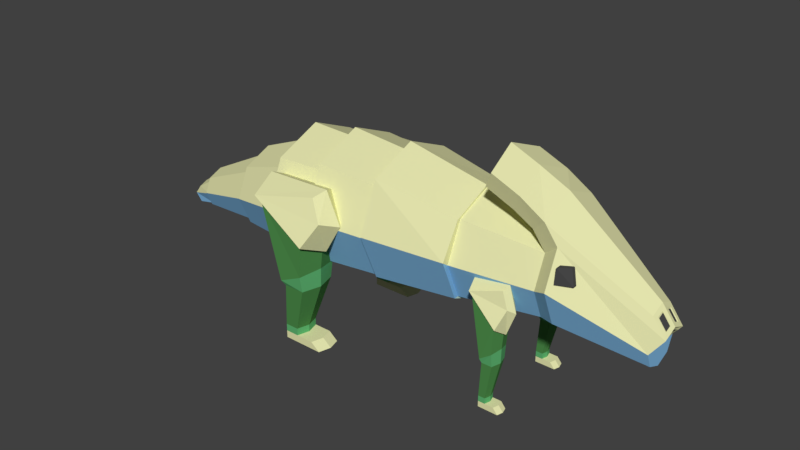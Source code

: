 # Source: Dinosaur_SH_Bone.blend  (saved by Blender 2.78.0; exported with 4.5.12 LTS)
import bpy
from mathutils import Matrix  # noqa: F401  (used for matrix-valued properties, if any)

bpy.ops.wm.read_factory_settings(use_empty=True)
scene = bpy.context.scene
scene.name = 'Scene'

# ---- collections
col_collection_1 = bpy.data.collections.new('Collection 1'); scene.collection.children.link(col_collection_1)

# ---- materials (node trees are filled in below, after node groups)
mat_bone_small_herbivore_bone = bpy.data.materials.new('Bone Small Herbivore Bone')
mat_bone_small_herbivore_bone.alpha_threshold = 0.0
mat_bone_small_herbivore_bone.use_transparent_shadow = False
mat_bone_small_herbivore_bone.diffuse_color = (0.8, 0.8, 0.432, 1.0)
mat_bone_small_herbivore_bone.roughness = 0.5
mat_bone_small_herbivore_bone.specular_intensity = 1.0
mat_eyes_small_herbivore_bone = bpy.data.materials.new('Eyes Small Herbivore Bone')
mat_eyes_small_herbivore_bone.alpha_threshold = 0.0
mat_eyes_small_herbivore_bone.use_transparent_shadow = False
mat_eyes_small_herbivore_bone.diffuse_color = (0.06072, 0.06072, 0.06072, 1.0)
mat_eyes_small_herbivore_bone.roughness = 0.5
mat_green_hide_small_herbivore_bone = bpy.data.materials.new('Green Hide Small Herbivore Bone')
mat_green_hide_small_herbivore_bone.alpha_threshold = 0.0
mat_green_hide_small_herbivore_bone.use_transparent_shadow = False
mat_green_hide_small_herbivore_bone.diffuse_color = (0.08086, 0.281, 0.07478, 1.0)
mat_green_hide_small_herbivore_bone.roughness = 0.5
mat_green_hide_small_herbivore_bone.specular_intensity = 0.1
mat_green_hide_small_herbivore_bone.line_color = (0.0, 0.0, 0.0, 1.0)
mat_paler_hide_small_herbivore_bone = bpy.data.materials.new('Paler Hide Small Herbivore Bone')
mat_paler_hide_small_herbivore_bone.alpha_threshold = 0.0
mat_paler_hide_small_herbivore_bone.use_transparent_shadow = False
mat_paler_hide_small_herbivore_bone.diffuse_color = (0.1126, 0.448, 0.1624, 1.0)
mat_paler_hide_small_herbivore_bone.roughness = 0.5
mat_paler_hide_small_herbivore_bone.specular_intensity = 0.1
mat_underbelly_small_herbivore_bone = bpy.data.materials.new('Underbelly Small Herbivore Bone')
mat_underbelly_small_herbivore_bone.alpha_threshold = 0.0
mat_underbelly_small_herbivore_bone.use_transparent_shadow = False
mat_underbelly_small_herbivore_bone.diffuse_color = (0.2303, 0.5058, 0.8, 1.0)
mat_underbelly_small_herbivore_bone.roughness = 0.5
mat_underbelly_small_herbivore_bone.specular_intensity = 0.1
mat_underbelly_stripe_small_herbivore = bpy.data.materials.new('Underbelly Stripe Small Herbivore')
mat_underbelly_stripe_small_herbivore.alpha_threshold = 0.0
mat_underbelly_stripe_small_herbivore.use_transparent_shadow = False
mat_underbelly_stripe_small_herbivore.diffuse_color = (0.5825, 0.8, 0.7083, 1.0)
mat_underbelly_stripe_small_herbivore.roughness = 0.5
mat_underbelly_stripe_small_herbivore.specular_intensity = 0.1

# ---- material node trees

# ---- world
world_world = bpy.data.worlds.new('World'); scene.world = world_world
world_world.color = (0.05088, 0.05088, 0.05088)
world_world.use_sun_shadow = False
world_world.sun_shadow_jitter_overblur = 0.0
world_world.cycles.sampling_method = 'MANUAL'

# ---- meshes
me_cube_002 = bpy.data.meshes.new('Cube.002')
me_cube_002.from_pydata([(5.029, -1.152, -0.8301), (5.029, -1.152, 1.474), (5.029, 1.152, -0.8301), (5.029, 1.152, 1.474), (7.029, -1.0, -0.6779), (7.029, -0.9669, 1.117), (7.029, 1.0, -0.6779), (7.029, 0.9669, 1.117), (5.029, 0.0, -1.319), (5.029, 0.0, 1.963), (7.029, 0.0, -1.102), (7.029, 0.0, 1.541), (5.029, -1.641, 0.3221), (5.029, 1.641, 0.3221), (7.029, 1.424, 0.3221), (7.029, -1.424, 0.3221), (3.458, 0.0, -1.43), (5.029, 0.0, -1.283), (5.029, -1.055, -0.8353), (5.029, -1.502, 0.2195), (5.029, -1.055, 1.274), (5.029, 0.0, 1.722), (5.029, 1.055, 1.274), (5.029, 1.502, 0.2195), (5.029, 1.055, -0.8353), (3.458, 0.0, -1.386), (3.458, -1.158, -0.9387), (3.458, -1.65, 0.2195), (3.458, -1.158, 1.378), (3.458, 0.0, 1.869), (3.458, 1.158, 1.378), (3.458, 1.65, 0.2195), (3.458, 1.158, -0.9387), (2.246, 0.0, -1.574), (3.458, -1.059, -0.9366), (3.458, -1.509, 0.1227), (3.458, -1.059, 1.182), (3.458, 0.0, 1.632), (3.458, 1.059, 1.182), (3.458, 1.509, 0.1227), (3.458, 1.059, -0.9366), (7.029, 1.266, 0.2158), (2.246, -1.14, -1.09), (2.246, -1.624, 0.04981), (2.246, -1.14, 1.19), (2.246, 0.0, 1.674), (2.246, 1.14, 1.19), (2.246, 1.624, 0.04981), (2.246, 1.14, -1.09), (0.6384, 0.0, -1.405), (7.029, 0.8886, -0.6728), (7.029, 0.0, -1.05), (7.029, 0.0, 1.482), (7.029, -0.8886, 1.104), (7.029, -1.266, 0.2158), (7.029, -0.8886, -0.6728), (7.029, 0.8886, 1.104), (9.268, 1.198, 0.3762), (8.932, 1.02, 0.2158), (8.932, 0.7164, -0.5006), (8.932, 0.0, -0.8047), (8.932, 0.0, 1.236), (8.932, -0.7164, 0.9322), (8.932, -1.02, 0.2158), (8.932, -0.7164, -0.5006), (8.932, 0.7164, 0.9322), (11.21, 0.3481, -0.4691), (9.268, 0.8407, -0.4645), (9.268, 0.0, -0.8214), (9.268, -0.8407, 1.217), (9.268, -1.198, 0.3762), (9.268, -0.8407, -0.4645), (9.268, 0.8407, 1.217), (8.624, -1.331e-09, 1.659), (11.17, 0.3414, -0.9019), (11.17, 0.0, -1.047), (11.35, 0.1007, -0.1991), (11.36, -0.2444, -0.09277), (11.21, -0.3481, -0.4691), (11.17, -0.3414, -0.9019), (11.37, 0.2623, -0.2811), (11.23, 0.0988, -0.4809), (8.624, -0.7164, 1.355), (8.624, 0.7164, 1.355), (8.961, -1.331e-09, 1.996), (8.961, 0.8407, 1.639), (8.961, -0.8407, 1.639), (11.17, -0.09701, 0.2219), (11.17, -0.2444, 0.1593), (11.17, 0.2444, 0.1593), (2.246, 0.0, -1.456), (2.246, -0.968, -1.045), (2.246, -1.379, -0.0768), (2.246, -0.968, 0.8912), (2.246, 0.0, 1.302), (2.246, 0.968, 0.8912), (2.246, 1.379, -0.0768), (2.246, 0.968, -1.045), (0.6384, 0.0, -1.341), (0.6384, -0.7248, -1.097), (0.6384, -1.032, -0.3724), (0.6384, -0.7248, 0.3523), (0.6384, 0.0, 0.66), (0.6384, 0.7248, 0.3523), (0.6384, 1.032, -0.3724), (0.6384, 0.7248, -1.097), (-1.172, 0.0, -1.473), (0.6384, -0.6384, -1.07), (0.6384, -0.9093, -0.4316), (0.6384, -0.6384, 0.2068), (0.6384, 0.0, 0.4777), (0.6384, 0.6384, 0.2068), (0.6384, 0.9093, -0.4316), (0.6384, 0.6384, -1.07), (-1.172, 0.0, -1.441), (-1.172, -0.3626, -1.319), (-1.172, -0.5165, -0.9561), (-1.172, -0.3626, -0.5935), (-1.172, 0.0, -0.4396), (-1.172, 0.3626, -0.5935), (-1.172, 0.5165, -0.9561), (-1.172, 0.3626, -1.319), (-1.756, 0.0, -1.564), (-1.172, -0.31, -1.309), (-1.172, -0.4416, -0.9995), (-1.172, -0.31, -0.6895), (-1.172, 0.0, -0.5579), (-1.172, 0.31, -0.6895), (-1.172, 0.4416, -0.9995), (-1.172, 0.31, -1.309), (8.055, -1.331e-09, 1.896), (-1.756, -0.2139, -1.474), (-1.942, -0.2012, -1.285), (-1.756, -0.2139, -1.046), (-1.756, 0.0, -0.9549), (-1.756, 0.2139, -1.046), (-1.942, 0.2012, -1.285), (-1.756, 0.2139, -1.474), (-1.942, 0.0, -1.285), (8.169, -0.7164, 1.614), (8.169, 0.7164, 1.614), (8.239, -1.331e-09, 2.335), (8.374, 0.8407, 2.005), (8.374, -0.8407, 2.005), (7.376, -1.331e-09, 2.182), (7.491, -0.7164, 1.9), (7.491, 0.7164, 1.9), (7.561, -1.331e-09, 2.621), (7.695, 0.8407, 2.29), (7.695, -0.8407, 2.29), (3.83, 0.8985, -0.1152), (2.532, 0.8985, 0.7543), (3.83, 2.233, -0.1152), (2.532, 2.233, 0.7543), (4.144, 1.279, 0.4501), (3.903, 1.279, 0.9697), (4.144, 1.959, 0.4501), (3.903, 1.852, 0.9697), (3.965, 1.566, -0.4077), (2.397, 1.566, 1.047), (4.4, 1.566, 0.3247), (4.043, 1.566, 1.095), (3.865, 1.566, -0.3145), (3.747, 0.9839, -0.05954), (2.616, 0.9839, 0.6986), (2.336, 1.566, 0.8789), (2.616, 2.147, 0.6986), (3.747, 2.147, -0.05954), (3.79, 1.566, -0.8865), (3.645, 1.039, -0.9538), (3.064, 1.039, -1.223), (2.918, 1.566, -1.29), (3.064, 2.092, -1.223), (3.645, 2.092, -0.9538), (3.772, 1.566, -1.347), (3.645, 1.106, -1.347), (3.138, 1.106, -1.347), (3.011, 1.566, -1.347), (3.138, 2.025, -1.347), (3.645, 2.025, -1.347), (3.349, 1.566, -2.516), (3.265, 1.264, -2.516), (2.932, 1.264, -2.516), (2.848, 1.566, -2.516), (2.932, 1.868, -2.516), (3.265, 1.868, -2.516), (3.349, 1.566, -2.87), (3.265, 1.264, -2.87), (2.932, 1.264, -2.87), (2.848, 1.566, -2.87), (2.932, 1.868, -2.87), (3.265, 1.868, -2.87), (2.848, 1.566, -2.693), (2.932, 1.264, -2.693), (3.265, 1.868, -2.693), (2.932, 1.868, -2.693), (3.265, 1.264, -2.693), (3.349, 1.566, -2.693), (4.005, 1.566, -2.87), (3.922, 1.264, -2.87), (3.922, 1.868, -2.87), (3.698, 1.868, -2.693), (3.782, 1.566, -2.693), (3.698, 1.264, -2.693), (3.83, -0.9079, -0.1152), (2.532, -0.9079, 0.7543), (3.83, -2.242, -0.1152), (2.532, -2.242, 0.7543), (4.144, -1.289, 0.4501), (3.903, -1.289, 0.9697), (4.144, -1.968, 0.4501), (3.903, -1.861, 0.9697), (3.965, -1.575, -0.4077), (2.397, -1.575, 1.047), (4.4, -1.575, 0.3247), (4.043, -1.575, 1.095), (3.865, -1.575, -0.3145), (3.747, -0.9934, -0.05954), (2.616, -0.9934, 0.6986), (2.336, -1.575, 0.8789), (2.616, -2.157, 0.6986), (3.747, -2.157, -0.05954), (3.79, -1.575, -0.8865), (3.645, -1.049, -0.9538), (3.064, -1.049, -1.223), (2.918, -1.575, -1.29), (3.064, -2.101, -1.223), (3.645, -2.101, -0.9538), (3.772, -1.575, -1.347), (3.645, -1.115, -1.347), (3.138, -1.115, -1.347), (3.011, -1.575, -1.347), (3.138, -2.035, -1.347), (3.645, -2.035, -1.347), (3.349, -1.575, -2.516), (3.265, -1.273, -2.516), (2.932, -1.273, -2.516), (2.848, -1.575, -2.516), (2.932, -1.877, -2.516), (3.265, -1.877, -2.516), (3.349, -1.575, -2.87), (3.265, -1.273, -2.87), (2.932, -1.273, -2.87), (2.848, -1.575, -2.87), (2.932, -1.877, -2.87), (3.265, -1.877, -2.87), (2.848, -1.575, -2.693), (2.932, -1.273, -2.693), (3.265, -1.877, -2.693), (2.932, -1.877, -2.693), (3.265, -1.273, -2.693), (3.349, -1.575, -2.693), (4.005, -1.575, -2.87), (3.922, -1.273, -2.87), (3.922, -1.877, -2.87), (3.698, -1.877, -2.693), (3.782, -1.575, -2.693), (3.698, -1.273, -2.693), (8.31, 0.7539, -0.7428), (7.668, 0.7539, -0.07213), (8.31, 1.414, -0.7428), (7.668, 1.414, -0.07213), (8.466, 0.9424, -0.3067), (8.347, 0.9424, 0.094), (8.466, 1.226, -0.3067), (8.347, 1.226, 0.094), (8.377, 1.084, -0.9683), (7.601, 1.084, 0.1534), (8.592, 1.084, -0.4035), (8.416, 1.084, 0.1908), (8.328, 1.084, -0.8965), (8.269, 0.7962, -0.6998), (7.709, 0.7962, -0.1151), (7.571, 1.084, 0.024), (7.709, 1.372, -0.1151), (8.269, 1.372, -0.6998), (8.291, 1.084, -1.338), (8.219, 0.8236, -1.39), (7.931, 0.8236, -1.597), (7.859, 1.084, -1.649), (7.931, 1.344, -1.597), (8.219, 1.344, -1.39), (8.282, 1.084, -1.693), (8.219, 0.8565, -1.693), (7.968, 0.8565, -1.693), (7.905, 1.084, -1.693), (7.968, 1.312, -1.693), (8.219, 1.312, -1.693), (8.072, 1.084, -2.595), (8.031, 0.9345, -2.595), (7.866, 0.9345, -2.595), (7.824, 1.084, -2.595), (7.866, 1.234, -2.595), (8.031, 1.234, -2.595), (8.072, 1.084, -2.867), (8.031, 0.9345, -2.867), (7.866, 0.9345, -2.867), (7.824, 1.084, -2.867), (7.866, 1.234, -2.867), (8.031, 1.234, -2.867), (7.824, 1.084, -2.731), (7.866, 0.9345, -2.731), (8.031, 1.234, -2.731), (7.866, 1.234, -2.731), (8.031, 0.9345, -2.731), (8.072, 1.084, -2.731), (8.397, 1.084, -2.867), (8.356, 0.9345, -2.867), (8.356, 1.234, -2.867), (8.245, 1.234, -2.731), (8.286, 1.084, -2.731), (8.245, 0.9345, -2.731), (8.31, -1.403, -0.7428), (7.668, -1.403, -0.07213), (8.31, -0.7425, -0.7428), (7.668, -0.7425, -0.07213), (8.466, -1.214, -0.3067), (8.347, -1.214, 0.094), (8.466, -0.931, -0.3067), (8.347, -0.931, 0.094), (8.377, -1.073, -0.9683), (7.601, -1.073, 0.1534), (8.592, -1.073, -0.4035), (8.416, -1.073, 0.1908), (8.328, -1.073, -0.8965), (8.269, -1.361, -0.6998), (7.709, -1.361, -0.1151), (7.571, -1.073, 0.024), (7.709, -0.7848, -0.1151), (8.269, -0.7848, -0.6998), (8.291, -1.073, -1.338), (8.219, -1.333, -1.39), (7.931, -1.333, -1.597), (7.859, -1.073, -1.649), (7.931, -0.8122, -1.597), (8.219, -0.8122, -1.39), (8.282, -1.073, -1.693), (8.219, -1.3, -1.693), (7.968, -1.3, -1.693), (7.905, -1.073, -1.693), (7.968, -0.8451, -1.693), (8.219, -0.8451, -1.693), (8.072, -1.073, -2.595), (8.031, -1.222, -2.595), (7.866, -1.222, -2.595), (7.824, -1.073, -2.595), (7.866, -0.9231, -2.595), (8.031, -0.9231, -2.595), (8.072, -1.073, -2.867), (8.031, -1.222, -2.867), (7.866, -1.222, -2.867), (7.824, -1.073, -2.867), (7.866, -0.9231, -2.867), (8.031, -0.9231, -2.867), (7.824, -1.073, -2.731), (7.866, -1.222, -2.731), (8.031, -0.9231, -2.731), (7.866, -0.9231, -2.731), (8.031, -1.222, -2.731), (8.072, -1.073, -2.731), (8.397, -1.073, -2.867), (8.356, -1.222, -2.867), (8.356, -0.9231, -2.867), (8.245, -0.9231, -2.731), (8.286, -1.073, -2.731), (8.245, -1.222, -2.731), (9.393, -1.088, 0.5604), (9.393, -1.035, 0.9062), (9.393, 1.088, 0.5604), (9.393, 1.035, 0.9062), (9.739, -0.9317, 0.5604), (9.63, -0.8517, 0.9062), (9.739, 0.9317, 0.5604), (9.63, 0.8517, 0.9062), (11.37, -0.2623, -0.2811), (11.36, 0.09701, -0.03023), (11.36, -0.09701, -0.03023), (11.36, 0.2444, -0.09277), (11.17, 0.4863, -0.5605), (11.23, -0.0988, -0.4809), (11.17, 0.09701, 0.2219), (11.11, -0.3414, 0.2033), (11.42, -0.3414, -0.2191), (11.42, 0.0, -0.07423), (11.35, -0.1007, -0.1991), (11.42, 0.3414, -0.2191), (11.17, -0.4863, -0.5605), (11.17, 0.0, -0.5605), (11.11, 0.3414, 0.2033), (11.11, -1.331e-09, 0.3482), (11.35, -0.08764, -0.03982), (11.35, -0.2207, -0.09632), (11.36, 0.237, -0.2665), (11.34, 0.09093, -0.1924), (11.21, 0.3145, -0.4363), (11.23, 0.08925, -0.4469), (11.18, -0.08764, 0.1879), (11.18, -0.2207, 0.1314), (11.34, -0.09093, -0.1924), (11.36, -0.237, -0.2665), (11.35, 0.2207, -0.09632), (11.35, 0.08764, -0.03982), (11.21, -0.3145, -0.4363), (11.23, -0.08925, -0.4469), (11.18, 0.2207, 0.1314), (11.18, 0.08764, 0.1879)], [], [(0, 12, 19, 18), (13, 3, 7, 14), (4, 10, 51, 55), (15, 5, 1, 12), (8, 10, 4, 0), (11, 9, 1, 5), (7, 3, 9, 11), (2, 6, 10, 8), (10, 6, 50, 51), (8, 0, 18, 17), (9, 3, 22, 21), (15, 4, 55, 54), (4, 15, 12, 0), (14, 7, 56, 41), (2, 13, 14, 6), (1, 9, 21, 20), (24, 17, 16, 32), (22, 23, 31, 30), (19, 20, 28, 27), (23, 24, 32, 31), (13, 2, 24, 23), (2, 8, 17, 24), (12, 1, 20, 19), (3, 13, 23, 22), (27, 28, 36, 35), (31, 32, 40, 39), (28, 29, 37, 36), (26, 27, 35, 34), (21, 22, 30, 29), (17, 18, 26, 16), (18, 19, 27, 26), (20, 21, 29, 28), (34, 35, 43, 42), (25, 34, 42, 33), (37, 38, 46, 45), (40, 25, 33, 48), (30, 31, 39, 38), (32, 16, 25, 40), (29, 30, 38, 37), (16, 26, 34, 25), (33, 42, 91, 90), (45, 46, 95, 94), (48, 33, 90, 97), (46, 47, 96, 95), (36, 37, 45, 44), (39, 40, 48, 47), (35, 36, 44, 43), (38, 39, 47, 46), (53, 54, 63, 62), (51, 50, 59, 60), (54, 55, 64, 63), (56, 52, 61, 65), (5, 15, 54, 53), (11, 5, 53, 52), (6, 14, 41, 50), (7, 11, 52, 56), (63, 64, 71, 70), (69, 382, 381, 86), (58, 65, 72, 57), (59, 58, 57, 67), (55, 51, 60, 64), (52, 53, 62, 61), (50, 41, 58, 59), (41, 56, 65, 58), (57, 72, 385, 378), (67, 57, 378, 74), (65, 61, 73, 83), (71, 68, 75, 79), (60, 59, 67, 68), (62, 63, 70, 69), (64, 60, 68, 71), (72, 65, 83, 85), (377, 89, 404, 400), (77, 376, 390, 391), (74, 378, 387, 75), (75, 387, 386, 79), (62, 69, 86, 82), (70, 71, 79, 386), (68, 67, 74, 75), (69, 70, 386, 382), (85, 83, 140, 142), (84, 86, 381, 389), (84, 85, 142, 141), (85, 84, 389, 388), (380, 375, 401, 405), (376, 87, 396, 390), (385, 72, 85, 388), (61, 62, 82, 73), (93, 94, 102, 101), (91, 92, 100, 99), (90, 91, 99, 49), (94, 95, 103, 102), (42, 43, 92, 91), (44, 45, 94, 93), (47, 48, 97, 96), (43, 44, 93, 92), (49, 99, 107, 98), (102, 103, 111, 110), (105, 49, 98, 113), (103, 104, 112, 111), (96, 97, 105, 104), (92, 93, 101, 100), (95, 96, 104, 103), (97, 90, 49, 105), (113, 98, 106, 121), (111, 112, 120, 119), (108, 109, 117, 116), (112, 113, 121, 120), (99, 100, 108, 107), (101, 102, 110, 109), (104, 105, 113, 112), (100, 101, 109, 108), (116, 117, 125, 124), (120, 121, 129, 128), (117, 118, 126, 125), (115, 116, 124, 123), (110, 111, 119, 118), (98, 107, 115, 106), (107, 108, 116, 115), (109, 110, 118, 117), (123, 124, 132, 131), (114, 123, 131, 122), (126, 127, 135, 134), (129, 114, 122, 137), (119, 120, 128, 127), (121, 106, 114, 129), (118, 119, 127, 126), (106, 115, 123, 114), (138, 134, 135, 136), (132, 133, 134, 138), (131, 132, 138, 122), (122, 138, 136, 137), (125, 126, 134, 133), (128, 129, 137, 136), (124, 125, 133, 132), (127, 128, 136, 135), (142, 140, 146, 148), (141, 142, 148, 147), (83, 73, 130, 140), (82, 86, 143, 139), (86, 84, 141, 143), (73, 82, 139, 130), (146, 144, 147, 148), (144, 145, 149, 147), (140, 130, 144, 146), (139, 143, 149, 145), (143, 141, 147, 149), (130, 139, 145, 144), (152, 158, 162, 167), (152, 153, 156), (160, 161, 155, 154), (154, 155, 151), (158, 154, 150), (161, 159, 151), (157, 153, 161), (152, 156, 158), (156, 157, 161, 160), (153, 152, 167, 166), (166, 167, 173, 172), (164, 165, 171, 170), (150, 151, 164, 163), (151, 159, 165, 164), (159, 153, 166, 165), (158, 150, 163, 162), (171, 172, 178, 177), (173, 168, 174, 179), (163, 164, 170, 169), (167, 162, 168, 173), (165, 166, 172, 171), (162, 163, 169, 168), (177, 178, 184, 183), (158, 156, 160), (154, 158, 160), (156, 153, 157), (151, 155, 161), (161, 153, 159), (151, 150, 154), (179, 174, 180, 185), (168, 169, 175, 174), (170, 171, 177, 176), (172, 173, 179, 178), (169, 170, 176, 175), (195, 194, 191, 190), (193, 192, 189, 188), (174, 175, 181, 180), (176, 177, 183, 182), (178, 179, 185, 184), (175, 176, 182, 181), (186, 189, 190, 191), (187, 188, 189, 186), (196, 193, 188, 187), (187, 186, 198, 199), (192, 195, 190, 189), (186, 191, 200, 198), (180, 181, 196, 197), (183, 184, 195, 192), (185, 180, 197, 194), (181, 182, 193, 196), (182, 183, 192, 193), (184, 185, 194, 195), (201, 202, 198, 200), (202, 203, 199, 198), (194, 197, 202, 201), (197, 196, 203, 202), (196, 187, 199, 203), (191, 194, 201, 200), (206, 221, 216, 212), (206, 210, 207), (214, 208, 209, 215), (208, 205, 209), (212, 204, 208), (215, 205, 213), (211, 215, 207), (206, 212, 210), (210, 214, 215, 211), (207, 220, 221, 206), (220, 226, 227, 221), (218, 224, 225, 219), (204, 217, 218, 205), (205, 218, 219, 213), (213, 219, 220, 207), (212, 216, 217, 204), (225, 231, 232, 226), (227, 233, 228, 222), (217, 223, 224, 218), (221, 227, 222, 216), (219, 225, 226, 220), (216, 222, 223, 217), (231, 237, 238, 232), (212, 214, 210), (208, 214, 212), (210, 211, 207), (205, 215, 209), (215, 213, 207), (205, 208, 204), (233, 239, 234, 228), (222, 228, 229, 223), (224, 230, 231, 225), (226, 232, 233, 227), (223, 229, 230, 224), (249, 244, 245, 248), (247, 242, 243, 246), (228, 234, 235, 229), (230, 236, 237, 231), (232, 238, 239, 233), (229, 235, 236, 230), (240, 245, 244, 243), (241, 240, 243, 242), (250, 241, 242, 247), (241, 253, 252, 240), (246, 243, 244, 249), (240, 252, 254, 245), (234, 251, 250, 235), (237, 246, 249, 238), (239, 248, 251, 234), (235, 250, 247, 236), (236, 247, 246, 237), (238, 249, 248, 239), (255, 254, 252, 256), (256, 252, 253, 257), (248, 255, 256, 251), (251, 256, 257, 250), (250, 257, 253, 241), (245, 254, 255, 248), (260, 266, 270, 275), (260, 261, 264), (268, 269, 263, 262), (262, 263, 259), (266, 262, 258), (269, 267, 259), (265, 261, 269), (260, 264, 266), (264, 265, 269, 268), (261, 260, 275, 274), (274, 275, 281, 280), (272, 273, 279, 278), (258, 259, 272, 271), (259, 267, 273, 272), (267, 261, 274, 273), (266, 258, 271, 270), (279, 280, 286, 285), (281, 276, 282, 287), (271, 272, 278, 277), (275, 270, 276, 281), (273, 274, 280, 279), (270, 271, 277, 276), (285, 286, 292, 291), (266, 264, 268), (262, 266, 268), (264, 261, 265), (259, 263, 269), (269, 261, 267), (259, 258, 262), (287, 282, 288, 293), (276, 277, 283, 282), (278, 279, 285, 284), (280, 281, 287, 286), (277, 278, 284, 283), (303, 302, 299, 298), (301, 300, 297, 296), (282, 283, 289, 288), (284, 285, 291, 290), (286, 287, 293, 292), (283, 284, 290, 289), (294, 297, 298, 299), (295, 296, 297, 294), (304, 301, 296, 295), (295, 294, 306, 307), (300, 303, 298, 297), (294, 299, 308, 306), (288, 289, 304, 305), (291, 292, 303, 300), (293, 288, 305, 302), (289, 290, 301, 304), (290, 291, 300, 301), (292, 293, 302, 303), (309, 310, 306, 308), (310, 311, 307, 306), (302, 305, 310, 309), (305, 304, 311, 310), (304, 295, 307, 311), (299, 302, 309, 308), (314, 320, 324, 329), (314, 315, 318), (322, 323, 317, 316), (316, 317, 313), (320, 316, 312), (323, 321, 313), (319, 315, 323), (314, 318, 320), (318, 319, 323, 322), (315, 314, 329, 328), (328, 329, 335, 334), (326, 327, 333, 332), (312, 313, 326, 325), (313, 321, 327, 326), (321, 315, 328, 327), (320, 312, 325, 324), (333, 334, 340, 339), (335, 330, 336, 341), (325, 326, 332, 331), (329, 324, 330, 335), (327, 328, 334, 333), (324, 325, 331, 330), (339, 340, 346, 345), (320, 318, 322), (316, 320, 322), (318, 315, 319), (313, 317, 323), (323, 315, 321), (313, 312, 316), (341, 336, 342, 347), (330, 331, 337, 336), (332, 333, 339, 338), (334, 335, 341, 340), (331, 332, 338, 337), (357, 356, 353, 352), (355, 354, 351, 350), (336, 337, 343, 342), (338, 339, 345, 344), (340, 341, 347, 346), (337, 338, 344, 343), (348, 351, 352, 353), (349, 350, 351, 348), (358, 355, 350, 349), (349, 348, 360, 361), (354, 357, 352, 351), (348, 353, 362, 360), (342, 343, 358, 359), (345, 346, 357, 354), (347, 342, 359, 356), (343, 344, 355, 358), (344, 345, 354, 355), (346, 347, 356, 357), (363, 364, 360, 362), (364, 365, 361, 360), (356, 359, 364, 363), (359, 358, 365, 364), (358, 349, 361, 365), (353, 356, 363, 362), (366, 367, 369, 368), (368, 369, 373, 372), (372, 373, 371, 370), (370, 371, 367, 366), (368, 372, 370, 366), (373, 369, 367, 371), (376, 77, 382, 383), (76, 80, 385, 383), (80, 66, 378, 385), (81, 76, 383, 387), (66, 81, 387, 378), (88, 87, 389, 381), (77, 88, 381, 382), (87, 376, 383, 389), (374, 384, 383, 382), (377, 375, 383, 385), (78, 374, 382, 386), (384, 379, 387, 383), (379, 78, 386, 387), (380, 89, 388, 389), (375, 380, 389, 383), (89, 377, 385, 388), (403, 398, 399, 402), (394, 392, 393, 395), (391, 390, 396, 397), (401, 400, 404, 405), (80, 76, 393, 392), (384, 374, 399, 398), (66, 80, 392, 394), (375, 377, 400, 401), (76, 81, 395, 393), (374, 78, 402, 399), (81, 66, 394, 395), (379, 384, 398, 403), (87, 88, 397, 396), (78, 379, 403, 402), (88, 77, 391, 397), (89, 380, 405, 404)])
me_cube_002.polygons.foreach_set('material_index', [4, 0, 5, 0, 5, 0, 0, 5, 5, 5, 0, 4, 4, 0, 4, 0, 5, 0, 0, 4, 4, 5, 0, 0, 0, 4, 0, 4, 0, 5, 4, 0, 4, 5, 0, 5, 0, 5, 0, 5, 5, 0, 5, 0, 0, 4, 0, 0, 0, 5, 4, 0, 0, 0, 4, 0, 4, 0, 0, 4, 5, 0, 4, 0, 0, 4, 0, 5, 5, 0, 5, 0, 0, 0, 4, 4, 0, 4, 5, 0, 0, 0, 0, 0, 0, 0, 0, 0, 0, 4, 5, 0, 4, 0, 4, 0, 5, 0, 5, 0, 4, 0, 0, 5, 5, 0, 0, 4, 4, 0, 4, 0, 0, 4, 0, 4, 0, 5, 4, 0, 4, 5, 0, 5, 0, 5, 0, 5, 0, 0, 4, 4, 0, 4, 0, 0, 0, 0, 0, 0, 0, 0, 0, 0, 0, 0, 0, 0, 0, 0, 0, 0, 0, 0, 0, 0, 0, 0, 2, 2, 0, 0, 0, 0, 3, 3, 2, 2, 2, 2, 2, 0, 0, 0, 0, 0, 0, 2, 3, 3, 3, 3, 0, 0, 2, 2, 2, 2, 0, 0, 0, 0, 0, 0, 3, 3, 3, 3, 3, 3, 0, 0, 0, 0, 0, 0, 0, 0, 0, 0, 0, 0, 0, 0, 0, 0, 2, 2, 0, 0, 0, 0, 3, 3, 2, 2, 2, 2, 2, 0, 0, 0, 0, 0, 0, 2, 3, 3, 3, 3, 0, 0, 2, 2, 2, 2, 0, 0, 0, 0, 0, 0, 3, 3, 3, 3, 3, 3, 0, 0, 0, 0, 0, 0, 0, 0, 0, 0, 0, 0, 0, 0, 0, 0, 2, 2, 0, 0, 0, 0, 3, 3, 2, 2, 2, 2, 2, 0, 0, 0, 0, 0, 0, 2, 3, 3, 3, 3, 0, 0, 2, 2, 2, 2, 0, 0, 0, 0, 0, 0, 3, 3, 3, 3, 3, 3, 0, 0, 0, 0, 0, 0, 0, 0, 0, 0, 0, 0, 0, 0, 0, 0, 2, 2, 0, 0, 0, 0, 3, 3, 2, 2, 2, 2, 2, 0, 0, 0, 0, 0, 0, 2, 3, 3, 3, 3, 0, 0, 2, 2, 2, 2, 0, 0, 0, 0, 0, 0, 3, 3, 3, 3, 3, 3, 0, 0, 0, 0, 0, 0, 1, 1, 1, 1, 1, 1, 0, 0, 0, 0, 0, 0, 0, 0, 0, 0, 0, 0, 0, 0, 0, 0, 1, 1, 1, 1, 0, 0, 0, 0, 0, 0, 0, 0, 0, 0, 0, 0])
me_cube_002.materials.append(mat_bone_small_herbivore_bone)
me_cube_002.materials.append(mat_eyes_small_herbivore_bone)
me_cube_002.materials.append(mat_green_hide_small_herbivore_bone)
me_cube_002.materials.append(mat_paler_hide_small_herbivore_bone)
me_cube_002.materials.append(mat_underbelly_small_herbivore_bone)
me_cube_002.materials.append(mat_underbelly_stripe_small_herbivore)
me_cube_002.use_remesh_preserve_volume = False
me_cube_002.use_remesh_preserve_attributes = False
me_cube_002.use_mirror_vertex_groups = False
me_cube_002.update()
arm_armature = bpy.data.armatures.new('Armature')  # bones are not reproduced

# ---- objects
ob_small_herbivore_bone_armeture = bpy.data.objects.new('Small Herbivore Bone Armeture', arm_armature)
ob_small_herbivore_bone = bpy.data.objects.new('Small Herbivore Bone', me_cube_002)

# ---- transforms, parenting, visibility, modifiers, constraints
ob_small_herbivore_bone_armeture.location = (-0.2037, 0.04492, 2.524)
ob_small_herbivore_bone_armeture.rotation_euler = (-0.0, 1.571, 0.0)
ob_small_herbivore_bone_armeture.show_in_front = True
ob_small_herbivore_bone_armeture.lineart.crease_threshold = 0.0
ob_small_herbivore_bone.parent = ob_small_herbivore_bone_armeture
ob_small_herbivore_bone.matrix_parent_inverse = Matrix(((7.55e-08, 0.0, -1.0, 2.524), (0.0, 1.0, 0.0, -0.04492), (1.0, 0.0, 7.451e-08, 0.2037), (0.0, 0.0, 0.0, 1.0)))
ob_small_herbivore_bone.location = (-4.176, 0.04492, 2.293)
ob_small_herbivore_bone.scale = (0.7859, 0.7859, 0.7859)
ob_small_herbivore_bone.lineart.crease_threshold = 0.0
_vg = ob_small_herbivore_bone.vertex_groups.new(name='Torso II')
for _i, _w in zip([0, 1, 2, 3, 5, 8, 9, 12, 13, 16, 17, 18, 19, 20, 21, 22, 23, 24, 25, 26, 27, 28, 29, 30, 31, 32, 33, 34, 35, 36, 37, 38, 39, 40, 42, 43, 44, 45, 46, 47, 48, 90, 91, 92, 93, 94, 95, 96, 97], [0.07938, 0.3826, 0.09679, 0.3725, 0.004993, 0.09864, 0.3017, 0.115, 0.1169, 0.5284, 0.1041, 0.08383, 0.1098, 0.3808, 0.3895, 0.3799, 0.1157, 0.1041, 0.5259, 0.2873, 0.05457, 0.3104, 0.5739, 0.376, 0.07061, 0.5092, 0.1984, 0.3229, 0.1654, 0.2852, 0.5482, 0.3775, 0.1972, 0.516, 0.1457, 0.1224, 0.1343, 0.1614, 0.1658, 0.1628, 0.2417, 0.17, 0.1268, 0.1137, 0.09184, 0.09998, 0.1144, 0.1556, 0.2144]): _vg.add([_i], _w, 'REPLACE')
_vg = ob_small_herbivore_bone.vertex_groups.new(name='Torso I')
for _i, _w in zip([0, 1, 2, 3, 4, 5, 6, 7, 8, 9, 10, 11, 12, 13, 14, 15, 16, 17, 18, 19, 20, 21, 22, 23, 24, 25, 26, 27, 28, 29, 30, 31, 32, 33, 34, 35, 36, 37, 38, 39, 40, 41, 42, 43, 44, 45, 46, 47, 48, 50, 51, 52, 53, 54, 55, 56, 58, 59, 60, 61, 62, 63, 64, 65, 69, 72, 73, 82, 83, 84, 85, 86, 90, 91, 92, 93, 95, 96, 97, 130, 139, 140, 141, 142, 143, 144, 145, 146, 147, 148, 149], [0.7851, 0.527, 0.7999, 0.5289, 0.844, 0.5414, 0.8298, 0.5346, 0.802, 0.6024, 0.848, 0.5017, 0.7355, 0.7373, 0.7675, 0.7729, 0.1675, 0.7943, 0.7766, 0.7163, 0.5171, 0.5267, 0.5153, 0.7201, 0.7891, 0.1582, 0.1453, 0.01309, 0.1653, 0.1288, 0.1214, 0.01195, 0.1516, 0.06014, 0.1358, 0.03981, 0.1322, 0.09771, 0.08006, 0.03175, 0.1418, 0.7591, 0.05377, 0.03052, 0.05029, 0.01872, 0.02353, 0.0283, 0.06655, 0.822, 0.8394, 0.496, 0.5312, 0.7654, 0.8331, 0.5261, 0.03886, 0.0604, 0.06357, 0.06469, 0.05053, 0.03575, 0.06124, 0.0543, 0.003938, 0.009108, 0.04923, 0.03643, 0.03797, 0.0171, 0.01969, 0.01654, 0.0516, 0.04034, 0.02687, 0.01371, 0.002587, 0.02763, 0.05942, 0.03099, 0.02836, 0.02865, 0.01874, 0.02152, 0.02129, 0.01872, 0.02082, 0.0188, 0.01745, 0.01326, 0.01669]): _vg.add([_i], _w, 'REPLACE')
_vg = ob_small_herbivore_bone.vertex_groups.new(name='Neck')
for _i, _w in zip([1, 3, 4, 5, 6, 7, 9, 10, 11, 14, 15, 21, 22, 41, 50, 51, 52, 53, 54, 55, 56, 57, 58, 59, 60, 61, 62, 63, 64, 65, 67, 69, 70, 71, 72, 73, 82, 83, 84, 85, 86, 130, 139, 140, 141, 142, 143, 144, 145, 146, 147, 148, 149, 381], [0.02262, 0.03171, 0.03821, 0.3785, 0.04874, 0.3955, 0.05107, 0.0004754, 0.4313, 0.1387, 0.1348, 0.008406, 0.001066, 0.1351, 0.04534, 0.002024, 0.4322, 0.387, 0.1312, 0.03744, 0.3991, 0.1266, 0.317, 0.07115, 0.005564, 0.1278, 0.1589, 0.3399, 0.06897, 0.1357, 0.03436, 0.2982, 0.157, 0.05773, 0.108, 0.1472, 0.1952, 0.1399, 0.1945, 0.1375, 0.2756, 0.1517, 0.1796, 0.1439, 0.1645, 0.1461, 0.1962, 0.1445, 0.16, 0.1376, 0.1484, 0.131, 0.1594, 0.01762]): _vg.add([_i], _w, 'REPLACE')
_vg = ob_small_herbivore_bone.vertex_groups.new(name='Head')
for _i, _w in zip([4, 5, 6, 7, 10, 11, 14, 15, 41, 50, 51, 52, 53, 54, 55, 56, 57, 58, 59, 60, 61, 62, 63, 64, 65, 66, 67, 68, 69, 70, 71, 72, 73, 74, 75, 76, 77, 78, 79, 80, 81, 82, 83, 84, 85, 86, 87, 88, 89, 130, 139, 140, 141, 142, 143, 144, 145, 146, 147, 148, 149, 366, 367, 368, 369, 370, 371, 372, 373, 374, 375, 376, 377, 378, 379, 380, 381, 382, 383, 384, 385, 386, 387, 388, 389, 390, 391, 392, 393, 394, 395, 396, 397, 398, 399, 400, 401, 402, 403, 404, 405], [0.08341, 0.04106, 0.09136, 0.03089, 0.09926, 0.02753, 0.05999, 0.05833, 0.07916, 0.1041, 0.1092, 0.04563, 0.05348, 0.07635, 0.09776, 0.05007, 0.8403, 0.6327, 0.8656, 0.9063, 0.7712, 0.7675, 0.6118, 0.8668, 0.7837, 0.9983, 0.9327, 0.9603, 0.6327, 0.8104, 0.9169, 0.8137, 0.7035, 0.9981, 1.0, 0.9976, 0.996, 0.9982, 1.0, 1.001, 0.9993, 0.6807, 0.7299, 0.6728, 0.7542, 0.6186, 0.9749, 0.9718, 0.9782, 0.6385, 0.6367, 0.6626, 0.6218, 0.6554, 0.6163, 0.5747, 0.5883, 0.5866, 0.5821, 0.5531, 0.5646, 0.9996, 0.9999, 0.9994, 0.993, 1.0, 1.0, 1.0, 1.0, 1.004, 0.9917, 0.9912, 0.9959, 0.9962, 0.9996, 0.9772, 0.9605, 1.008, 0.9942, 0.9981, 1.004, 0.9947, 0.9999, 0.972, 0.9703, 0.9911, 0.9951, 1.001, 0.9976, 0.9989, 0.9992, 0.9764, 0.975, 0.9981, 1.003, 0.9951, 0.9916, 0.9989, 0.9995, 0.9802, 0.9788]): _vg.add([_i], _w, 'REPLACE')
_vg = ob_small_herbivore_bone.vertex_groups.new(name='Torso III')
for _i, _w in zip([16, 22, 25, 26, 28, 29, 30, 32, 33, 34, 35, 36, 37, 38, 39, 40, 42, 43, 44, 45, 46, 47, 48, 49, 90, 91, 92, 93, 94, 95, 96, 97, 98, 99, 100, 101, 102, 103, 104, 105, 107, 108, 109, 110, 111, 112, 113], [0.09582, 0.007813, 0.1015, 0.08526, 0.1609, 0.1535, 0.2607, 0.06536, 0.3823, 0.0947, 0.05382, 0.1857, 0.1965, 0.3094, 0.0567, 0.0728, 0.3898, 0.3189, 0.4859, 0.621, 0.5148, 0.2785, 0.2356, 0.03635, 0.4104, 0.4297, 0.3427, 0.5629, 0.6569, 0.5655, 0.2935, 0.2528, 0.02034, 0.04691, 0.05396, 0.06803, 0.08092, 0.06897, 0.02974, 0.01752, 0.02714, 0.03188, 0.0408, 0.04851, 0.03621, 0.01194, 0.007152]): _vg.add([_i], _w, 'REPLACE')
_vg = ob_small_herbivore_bone.vertex_groups.new(name='Tail I')
for _i, _w in zip([16, 25, 26, 28, 29, 30, 32, 33, 34, 35, 36, 37, 38, 39, 40, 42, 43, 44, 45, 46, 47, 48, 49, 90, 91, 92, 93, 94, 95, 96, 97, 98, 99, 100, 101, 102, 103, 104, 105, 106, 107, 108, 109, 110, 111, 112, 113, 114, 115, 116, 117, 118, 119, 120, 121, 123, 124, 125, 126, 127, 128, 129], [0.06494, 0.06867, 0.05078, 0.03536, 9.238e-05, 0.002228, 0.06208, 0.2425, 0.05666, 0.009614, 0.05094, 0.01381, 0.01208, 0.01174, 0.06908, 0.2239, 0.2185, 0.1496, 0.1018, 0.148, 0.2378, 0.2898, 0.8523, 0.2567, 0.2408, 0.2637, 0.1793, 0.146, 0.183, 0.2856, 0.3168, 0.8524, 0.851, 0.8521, 0.8591, 0.858, 0.8588, 0.859, 0.8572, 0.009404, 0.8529, 0.8595, 0.8761, 0.8836, 0.8796, 0.8662, 0.8565, 0.002001, 0.01585, 0.02915, 0.0301, 0.03611, 0.0472, 0.06485, 0.0265, 0.004237, 0.007675, 0.002533, 0.002195, 0.01379, 0.03618, 0.01295]): _vg.add([_i], _w, 'REPLACE')
_vg = ob_small_herbivore_bone.vertex_groups.new(name='Tail II')
for _i, _w in zip([49, 98, 99, 100, 101, 102, 103, 104, 105, 106, 107, 108, 109, 110, 111, 112, 113, 114, 115, 116, 117, 118, 119, 120, 121, 122, 123, 124, 125, 126, 127, 128, 129, 131, 133, 134, 135, 137, 138], [0.06432, 0.07678, 0.05979, 0.04457, 0.01602, 0.005814, 0.01587, 0.04051, 0.05898, 0.89, 0.07404, 0.06463, 0.05007, 0.03644, 0.04802, 0.06076, 0.07332, 0.8645, 0.8939, 0.908, 0.928, 0.9282, 0.9076, 0.858, 0.8867, 0.09624, 0.8667, 0.8746, 0.9018, 0.9087, 0.8779, 0.8587, 0.8607, 0.1168, 0.09655, 0.07357, 0.138, 0.09958, 0.002244]): _vg.add([_i], _w, 'REPLACE')
_vg = ob_small_herbivore_bone.vertex_groups.new(name='Tail III')
for _i, _w in zip([106, 114, 115, 116, 117, 118, 119, 120, 121, 122, 123, 124, 125, 126, 127, 128, 129, 131, 132, 133, 134, 135, 136, 137, 138], [0.07801, 0.1075, 0.07063, 0.04841, 0.007201, 0.0004313, 0.0298, 0.07212, 0.07223, 0.9005, 0.1041, 0.09426, 0.06976, 0.06312, 0.08771, 0.09488, 0.1054, 0.8793, 0.9941, 0.9001, 0.9239, 0.8564, 1.006, 0.8965, 0.9729]): _vg.add([_i], _w, 'REPLACE')
_vg = ob_small_herbivore_bone.vertex_groups.new(name='Leg RL I')
for _i, _w in zip([2, 3, 13, 16, 22, 23, 24, 25, 29, 30, 31, 32, 33, 37, 38, 39, 40, 45, 46, 47, 48, 90, 94, 95, 96, 97, 150, 151, 152, 153, 154, 155, 156, 157, 158, 159, 160, 161, 162, 163, 164, 165, 166, 167, 168, 169, 170, 172, 173], [0.04681, 0.003048, 0.09481, 0.03771, 0.02606, 0.117, 0.04955, 0.03924, 0.03617, 0.1884, 0.8612, 0.1806, 0.02838, 0.04211, 0.1788, 0.6653, 0.1651, 0.01141, 0.1073, 0.2514, 0.1164, 0.02484, 0.005726, 0.08498, 0.1915, 0.1036, 0.8034, 0.9433, 0.7732, 0.9438, 0.9335, 0.9734, 0.9268, 0.9714, 0.7252, 0.9684, 0.9252, 0.9798, 0.693, 0.7937, 0.9271, 0.9668, 0.9271, 0.7589, 0.08937, 0.1188, 0.04259, 0.02345, 0.08967]): _vg.add([_i], _w, 'REPLACE')
_vg = ob_small_herbivore_bone.vertex_groups.new(name='Leg RL II')
for _i, _w in zip([150, 151, 152, 153, 154, 156, 158, 160, 162, 163, 164, 165, 166, 167, 168, 169, 170, 171, 172, 173, 174, 175, 176, 177, 178, 179], [0.1556, 0.03532, 0.1914, 0.0351, 0.05382, 0.06148, 0.2333, 0.06222, 0.2615, 0.1626, 0.05502, 0.0006991, 0.05573, 0.2034, 0.7956, 0.6873, 0.6907, 0.7205, 0.7166, 0.7733, 0.09219, 0.1488, 0.2705, 0.2628, 0.2953, 0.1721]): _vg.add([_i], _w, 'REPLACE')
_vg = ob_small_herbivore_bone.vertex_groups.new(name='Leg RL III')
for _i, _w in zip([150, 152, 158, 162, 163, 167, 168, 169, 170, 171, 172, 173, 174, 175, 176, 177, 178, 179, 180, 181, 182, 183, 184, 185, 187, 188, 189, 190, 191, 192, 193, 194, 195, 196, 201, 203], [0.03161, 0.02045, 0.03264, 0.04075, 0.03702, 0.02519, 0.1147, 0.1929, 0.2617, 0.2556, 0.2453, 0.1364, 0.8949, 0.8264, 0.7073, 0.7249, 0.6846, 0.8073, 0.9209, 0.8851, 0.9318, 0.9401, 0.9323, 0.8898, 0.1169, 0.5177, 0.5004, 0.5163, 0.1133, 0.5873, 0.7534, 0.2335, 0.7532, 0.2304, 0.01733, 0.04697]): _vg.add([_i], _w, 'REPLACE')
_vg = ob_small_herbivore_bone.vertex_groups.new(name='Leg RR I')
for _i, _w in zip([0, 1, 8, 12, 16, 17, 18, 19, 20, 25, 26, 27, 28, 29, 33, 34, 35, 36, 37, 40, 42, 43, 44, 45, 48, 90, 91, 92, 93, 94, 97, 204, 205, 206, 207, 208, 209, 210, 211, 212, 213, 214, 215, 216, 217, 218, 219, 220, 221, 222, 223, 224, 226, 227], [0.08288, 0.0124, 0.01388, 0.1041, 0.09076, 0.01584, 0.08543, 0.1321, 0.04594, 0.09235, 0.413, 0.8822, 0.2918, 0.06712, 0.05829, 0.3696, 0.6991, 0.3185, 0.0727, 0.003608, 0.1564, 0.2771, 0.156, 0.03965, 0.007631, 0.05379, 0.1254, 0.2154, 0.1127, 0.02754, 0.009886, 0.8038, 0.9435, 0.7727, 0.9436, 0.9336, 0.9735, 0.9266, 0.9713, 0.7251, 0.9684, 0.9252, 0.9798, 0.6929, 0.7941, 0.9273, 0.9668, 0.9269, 0.7583, 0.08938, 0.118, 0.04189, 0.02406, 0.09035]): _vg.add([_i], _w, 'REPLACE')
_vg = ob_small_herbivore_bone.vertex_groups.new(name='Leg RR II')
for _i, _w in zip([204, 205, 206, 207, 208, 210, 212, 214, 216, 217, 218, 219, 220, 221, 222, 223, 224, 225, 226, 227, 228, 229, 230, 231, 232, 233], [0.1554, 0.03511, 0.1916, 0.03532, 0.05379, 0.06159, 0.2334, 0.06226, 0.2616, 0.1625, 0.05492, 0.0007484, 0.05584, 0.2036, 0.7955, 0.6891, 0.692, 0.7205, 0.7154, 0.7716, 0.09222, 0.1477, 0.2692, 0.2628, 0.2966, 0.1733]): _vg.add([_i], _w, 'REPLACE')
_vg = ob_small_herbivore_bone.vertex_groups.new(name='Leg RR III')
for _i, _w in zip([204, 206, 212, 216, 217, 221, 222, 223, 224, 225, 226, 227, 228, 229, 230, 231, 232, 233, 234, 235, 236, 237, 238, 239, 241, 242, 243, 244, 245, 246, 247, 248, 249, 250, 255, 257], [0.03109, 0.02101, 0.03263, 0.04073, 0.03644, 0.02582, 0.1147, 0.1918, 0.2609, 0.2556, 0.2461, 0.1374, 0.8949, 0.8278, 0.7089, 0.7249, 0.683, 0.8058, 0.9208, 0.8866, 0.933, 0.9401, 0.9312, 0.8883, 0.115, 0.5178, 0.5004, 0.5163, 0.1151, 0.5874, 0.7551, 0.2359, 0.7515, 0.228, 0.01898, 0.04499]): _vg.add([_i], _w, 'REPLACE')
_vg = ob_small_herbivore_bone.vertex_groups.new(name='Leg FL I')
for _i, _w in zip([69, 72, 73, 82, 83, 84, 85, 86, 130, 139, 140, 141, 142, 143, 144, 145, 146, 147, 148, 149, 259, 261, 267, 272, 273, 274], [0.002475, 0.02032, 0.06829, 0.05003, 0.06336, 0.06844, 0.05324, 0.04077, 0.1189, 0.08745, 0.1175, 0.1251, 0.126, 0.08761, 0.1813, 0.1233, 0.1939, 0.1655, 0.2396, 0.1159, 0.04462, 0.04233, 0.3119, 0.02702, 0.09157, 0.02271]): _vg.add([_i], _w, 'REPLACE')
_vg = ob_small_herbivore_bone.vertex_groups.new(name='Leg FL II')
for _i, _w in zip([258, 259, 260, 261, 262, 263, 264, 265, 266, 267, 268, 269, 270, 271, 272, 273, 274, 275, 276, 277, 281], [0.8384, 0.9402, 0.8147, 0.943, 0.9618, 0.9787, 0.9603, 0.9774, 0.7729, 0.69, 0.9532, 0.9761, 0.7557, 0.8346, 0.9387, 0.9228, 0.9424, 0.8089, 0.04381, 0.088, 0.05165]): _vg.add([_i], _w, 'REPLACE')
_vg = ob_small_herbivore_bone.vertex_groups.new(name='Leg FL III')
for _i, _w in zip([258, 260, 262, 264, 266, 268, 270, 271, 275, 276, 277, 278, 279, 280, 281, 282, 283, 284, 285, 286, 287, 288, 289, 290, 291, 292, 293, 294, 295, 296, 297, 298, 299, 300, 301, 302, 303, 304, 305, 311], [0.1578, 0.1812, 0.01689, 0.0199, 0.2247, 0.03729, 0.242, 0.1597, 0.185, 0.953, 0.9115, 0.9755, 0.9935, 0.989, 0.9483, 0.9964, 0.9916, 0.9933, 0.9977, 0.9966, 0.9953, 0.9793, 0.9729, 0.9803, 0.9864, 0.9779, 0.963, 0.004502, 0.2144, 0.5233, 0.5286, 0.4937, 0.08571, 0.8837, 0.8436, 0.1671, 0.7989, 0.6711, 0.06553, 0.1375]): _vg.add([_i], _w, 'REPLACE')
_vg = ob_small_herbivore_bone.vertex_groups.new(name='Leg FR I')
for _i, _w in zip([73, 82, 84, 86, 130, 139, 140, 141, 142, 143, 144, 145, 146, 147, 148, 149, 313, 315, 321, 326, 327, 328], [0.008246, 0.007953, 0.0085, 0.001361, 0.04718, 0.05542, 0.01976, 0.05267, 0.02034, 0.06265, 0.06365, 0.09151, 0.0422, 0.06887, 0.03653, 0.1253, 0.03554, 0.05027, 0.3106, 0.01783, 0.09104, 0.0307]): _vg.add([_i], _w, 'REPLACE')
_vg = ob_small_herbivore_bone.vertex_groups.new(name='Leg FR II')
for _i, _w in zip([312, 313, 314, 315, 316, 317, 318, 319, 320, 321, 322, 323, 324, 325, 326, 327, 328, 329, 330, 331, 335], [0.8495, 0.9472, 0.8006, 0.936, 0.9635, 0.9799, 0.9574, 0.976, 0.7692, 0.6912, 0.9523, 0.9761, 0.7517, 0.8473, 0.9466, 0.9231, 0.9345, 0.7935, 0.04708, 0.06947, 0.06693]): _vg.add([_i], _w, 'REPLACE')
_vg = ob_small_herbivore_bone.vertex_groups.new(name='Leg FR III')
for _i, _w in zip([312, 314, 316, 318, 320, 322, 324, 325, 328, 329, 330, 331, 332, 333, 334, 335, 336, 337, 338, 339, 340, 341, 342, 343, 344, 345, 346, 347, 349, 350, 351, 352, 353, 354, 355, 356, 357, 358, 359, 363], [0.1475, 0.1942, 0.01409, 0.02498, 0.2283, 0.03901, 0.2459, 0.148, 0.0003099, 0.1992, 0.9513, 0.9302, 0.9817, 0.9934, 0.9843, 0.9329, 0.9962, 0.9946, 0.996, 0.9975, 0.9939, 0.9923, 0.9733, 0.9658, 0.9808, 0.9828, 0.9635, 0.9401, 0.06855, 0.4913, 0.5238, 0.4907, 0.1231, 0.8704, 0.8069, 0.2367, 0.7634, 0.1447, 0.065, 0.03452]): _vg.add([_i], _w, 'REPLACE')
_vg = ob_small_herbivore_bone.vertex_groups.new(name='Foot RL')
for _i, _w in zip([180, 181, 182, 183, 184, 185, 186, 187, 188, 189, 190, 191, 192, 193, 194, 195, 196, 197, 198, 199, 200, 201, 202, 203], [0.07662, 0.108, 0.05804, 0.05417, 0.05876, 0.1016, 0.989, 0.8825, 0.4813, 0.4993, 0.4828, 0.8861, 0.4115, 0.2434, 0.7646, 0.2439, 0.768, 0.9785, 1.001, 0.9963, 0.9928, 0.9661, 0.9992, 0.9512]): _vg.add([_i], _w, 'REPLACE')
_vg = ob_small_herbivore_bone.vertex_groups.new(name='Foot RR')
for _i, _w in zip([234, 235, 236, 237, 238, 239, 240, 241, 242, 243, 244, 245, 246, 247, 248, 249, 250, 251, 252, 253, 254, 255, 256, 257], [0.07665, 0.1067, 0.05702, 0.05417, 0.05979, 0.1029, 0.989, 0.8845, 0.4813, 0.4993, 0.4828, 0.8843, 0.4115, 0.2417, 0.7621, 0.2455, 0.7705, 0.9784, 1.001, 0.9966, 0.9925, 0.9653, 0.9992, 0.9522]): _vg.add([_i], _w, 'REPLACE')
_vg = ob_small_herbivore_bone.vertex_groups.new(name='Foot FL')
for _i, _w in zip([289, 293, 294, 295, 296, 297, 298, 299, 300, 301, 302, 303, 304, 305, 306, 307, 308, 309, 310, 311], [0.003974, 0.02399, 0.9727, 0.7856, 0.4767, 0.4714, 0.5063, 0.9143, 0.1163, 0.1564, 0.8329, 0.2011, 0.3288, 0.9345, 1.001, 0.9897, 0.995, 0.9773, 0.9894, 0.8625]): _vg.add([_i], _w, 'REPLACE')
_vg = ob_small_herbivore_bone.vertex_groups.new(name='Foot FR')
for _i, _w in zip([342, 343, 346, 347, 348, 349, 350, 351, 352, 353, 354, 355, 356, 357, 358, 359, 360, 361, 362, 363, 364, 365], [0.00337, 0.01828, 0.02287, 0.05978, 0.9774, 0.9314, 0.5087, 0.4762, 0.5093, 0.8769, 0.1296, 0.1931, 0.7633, 0.2366, 0.8553, 0.935, 0.9991, 0.9978, 0.9875, 0.9577, 0.9951, 0.9763]): _vg.add([_i], _w, 'REPLACE')
_m = ob_small_herbivore_bone.modifiers.new('Armature', 'ARMATURE')
_m.object = ob_small_herbivore_bone_armeture

# ---- collection membership
col_collection_1.objects.link(ob_small_herbivore_bone_armeture)
col_collection_1.objects.link(ob_small_herbivore_bone)

# ---- scene / render settings (as saved in the file)
scene.frame_start = 1; scene.frame_end = 250; scene.frame_set(1)
scene.render.engine = 'BLENDER_EEVEE_NEXT'
scene.render.resolution_percentage = 50
scene.render.dither_intensity = 0.0
scene.cycles.use_denoising = False
scene.cycles.samples = 128
scene.cycles.sampling_pattern = 'TABULATED_SOBOL'
scene.cycles.light_sampling_threshold = 0.0
scene.cycles.use_adaptive_sampling = False
scene.cycles.use_light_tree = False
scene.cycles.blur_glossy = 0.0
scene.cycles.sample_clamp_indirect = 0.0
scene.view_settings.view_transform = 'Standard'
bpy.context.view_layer.update()

# ---- added for rendering (the .blend has no active camera and no usable light): camera, sun
cam_auto = bpy.data.cameras.new('AutoCamera')
cam_auto.lens = 50.0
cam_auto.sensor_width = 36.0
cam_auto.clip_end = 1000.0
ob_auto_camera = bpy.data.objects.new('AutoCamera', cam_auto)
scene.collection.objects.link(ob_auto_camera)
ob_auto_camera.location = (10.5439, -13.1542, 10.992)
ob_auto_camera.rotation_euler = (1.09748, -7.21219e-08, 0.694738)
scene.camera = ob_auto_camera
light_auto_sun = bpy.data.lights.new('AutoSun', 'SUN')
light_auto_sun.energy = 3.0
light_auto_sun.angle = 0.0523599
ob_auto_sun = bpy.data.objects.new('AutoSun', light_auto_sun)
scene.collection.objects.link(ob_auto_sun)
ob_auto_sun.rotation_euler = (0.872665, 0.174533, 0.523599)
bpy.context.view_layer.update()
